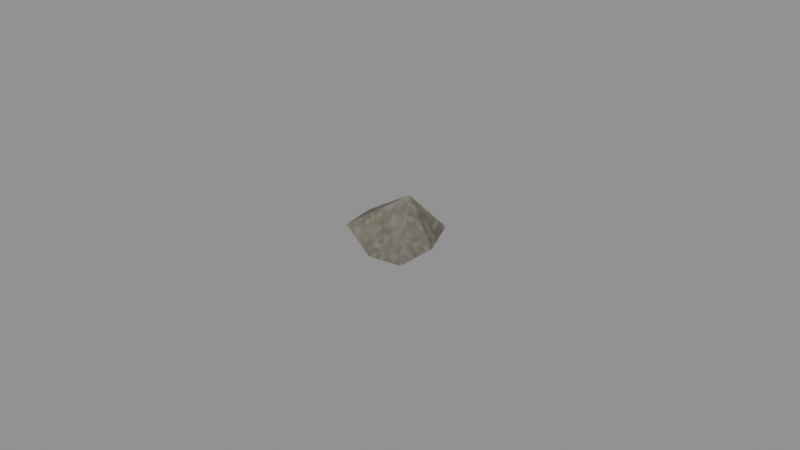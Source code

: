 # Source: rock_inspection.blend  (saved by Blender 5.2.45; exported with 4.5.12 LTS)
import bpy
from mathutils import Matrix  # noqa: F401  (used for matrix-valued properties, if any)

bpy.ops.wm.read_factory_settings(use_empty=True)
scene = bpy.context.scene
scene.name = 'Scene'

# ---- collections
col_mesh_world_prop_rock = bpy.data.collections.new('mesh.world.prop.rock'); scene.collection.children.link(col_mesh_world_prop_rock)
col_mesh_world_prop_rock_lod1 = bpy.data.collections.new('mesh.world.prop.rock_lod1'); scene.collection.children.link(col_mesh_world_prop_rock_lod1)

# ---- images (referenced by path relative to the original .blend; pixels are not part of the script)
import os
ASSET_DIR = os.environ.get("B2B_ASSET_DIR", "")  # directory of the original .blend (textures are referenced by path, not embedded)
HERE = os.path.dirname(os.path.abspath(__file__))  # packed textures are extracted next to this script under _unpacked/

def load_image(name, relpath, width, height, colorspace="sRGB"):
    """Load a texture the original file referenced (path relative to the .blend, or extracted next to this script)."""
    p = next((c for c in (os.path.join(HERE, relpath), os.path.join(ASSET_DIR, relpath)) if relpath and os.path.exists(c)), "")
    if p:
        img = bpy.data.images.load(p, check_existing=True)
        img.name = name
    else:  # same state as the original file: an image datablock whose file is absent (Cycles renders it pink)
        img = bpy.data.images.new(name, width, height)
        img.source = "FILE"
        img.filepath = "//" + (relpath or name)
    img.colorspace_settings.name = colorspace
    return img
img_production_surface_base_png = load_image('production_surface_base.png', '_unpacked/production_surface_base.d7bb1f70.png', 4096, 4096, 'sRGB')
img_production_surface_normal_png = load_image('production_surface_normal.png', '_unpacked/production_surface_normal.b14cd9e9.png', 4096, 4096, 'Non-Color')
img_production_surface_orm_png = load_image('production_surface_orm.png', '_unpacked/production_surface_orm.91963f39.png', 4096, 4096, 'Non-Color')

# ---- materials (node trees are filled in below, after node groups)
mat_material_world_prop_industrial = bpy.data.materials.new('material.world.prop.industrial')
mat_material_world_prop_industrial.diffuse_color = (1.0, 1.0, 1.0, 1.0)

# ---- material node trees
mat_material_world_prop_industrial.use_nodes = True; mat_material_world_prop_industrial.node_tree.nodes.clear()
_N = mat_material_world_prop_industrial.node_tree.nodes; _L = mat_material_world_prop_industrial.node_tree.links
n0 = _N.new('ShaderNodeBsdfPrincipled'); n0.name = 'Principled BSDF'; n0.location = (-200, 100)
n0.inputs[10].default_value = 0.005
n1 = _N.new('ShaderNodeOutputMaterial'); n1.name = 'Material Output'; n1.location = (200, 100)
n2 = _N.new('ShaderNodeTexCoord'); n2.name = 'Texture Coordinate'; n2.location = (0, 0)
n3 = _N.new('ShaderNodeVectorMath'); n3.name = 'Vector Math'; n3.location = (0, 0)
n3.operation = 'MULTIPLY'
n3.inputs[1].default_value = (1.0, 1.0, 1.0)
n4 = _N.new('ShaderNodeVectorMath'); n4.name = 'Vector Math.001'; n4.location = (0, 0)
n5 = _N.new('ShaderNodeTexImage'); n5.name = 'Image Texture'; n5.location = (0, 0)
n5.label = 'baseColorTexture'
n5.image = img_production_surface_base_png
n6 = _N.new('ShaderNodeMixRGB'); n6.name = 'Mix (Legacy)'; n6.location = (0, 0)
n6.blend_type = 'MULTIPLY'
n6.inputs[0].default_value = 1.0
n6.inputs[2].default_value = (1.0, 1.0, 1.0, 1.0)
n7 = _N.new('ShaderNodeTexImage'); n7.name = 'Image Texture.001'; n7.location = (0, 0)
n7.label = 'normalTexture'
n7.image = img_production_surface_normal_png
n8 = _N.new('ShaderNodeNormalMap'); n8.name = 'Normal Map'; n8.location = (0, 0)
n8.width = 160
n9 = _N.new('ShaderNodeTexImage'); n9.name = 'Image Texture.002'; n9.location = (0, 0)
n9.label = 'ormTexture'
n9.image = img_production_surface_orm_png
n10 = _N.new('ShaderNodeSeparateColor'); n10.name = 'Separate Color'; n10.location = (0, 0)
n11 = _N.new('ShaderNodeMath'); n11.name = 'Math'; n11.location = (0, 0)
n11.operation = 'MULTIPLY'
n11.inputs[1].default_value = 1.0
n12 = _N.new('ShaderNodeMath'); n12.name = 'Math.001'; n12.location = (0, 0)
n12.operation = 'MULTIPLY'
n12.inputs[1].default_value = 1.0
_L.new(n0.outputs[0], n1.inputs[0])
_L.new(n2.outputs[2], n3.inputs[0])
_L.new(n3.outputs[0], n4.inputs[0])
_L.new(n4.outputs[0], n5.inputs[0])
_L.new(n5.outputs[0], n6.inputs[1])
_L.new(n6.outputs[0], n0.inputs[0])
_L.new(n4.outputs[0], n7.inputs[0])
_L.new(n7.outputs[0], n8.inputs[1])
_L.new(n8.outputs[0], n0.inputs[5])
_L.new(n4.outputs[0], n9.inputs[0])
_L.new(n9.outputs[0], n10.inputs[0])
_L.new(n10.outputs[1], n11.inputs[0])
_L.new(n11.outputs[0], n0.inputs[2])
_L.new(n10.outputs[2], n12.inputs[0])
_L.new(n12.outputs[0], n0.inputs[1])
n1.is_active_output = True

# ---- world
world_neutral_inspection_world = bpy.data.worlds.new('Neutral inspection world'); scene.world = world_neutral_inspection_world
world_neutral_inspection_world.use_nodes = True; world_neutral_inspection_world.node_tree.nodes.clear()
_N = world_neutral_inspection_world.node_tree.nodes; _L = world_neutral_inspection_world.node_tree.links
n0 = _N.new('ShaderNodeBackground'); n0.name = 'Background'; n0.location = (-200, 100)
n0.inputs[0].default_value = (0.3, 0.3, 0.3, 1.0)
n1 = _N.new('ShaderNodeOutputWorld'); n1.name = 'World Output'; n1.location = (200, 100)
_L.new(n0.outputs[0], n1.inputs[0])
n1.is_active_output = True

# ---- cameras
cam_mesh_world_prop_rock_close = bpy.data.cameras.new('mesh.world.prop.rock:close')
cam_mesh_world_prop_rock_close.clip_start = 0.01
cam_mesh_world_prop_rock_normal = bpy.data.cameras.new('mesh.world.prop.rock:normal')
cam_mesh_world_prop_rock_normal.clip_start = 0.01
cam_mesh_world_prop_rock_strategic = bpy.data.cameras.new('mesh.world.prop.rock:strategic')
cam_mesh_world_prop_rock_strategic.clip_start = 0.01

# ---- lights
light_inspection_area = bpy.data.lights.new('Inspection area', 'AREA')
light_inspection_area.energy = 350.0
light_inspection_area.shape = 'DISK'
light_inspection_area.size = 4.0

# ---- meshes
me_00_0_whole = bpy.data.meshes.new('00:0:whole')
me_00_0_whole.from_pydata([(0.5, 0.0005197, -0.03021), (0.09182, 0.04947, 0.5), (0.3591, -0.3555, -0.1381), (0.3591, -0.3555, -0.1381), (-0.05332, -0.03007, -0.5), (0.5, 0.0005197, -0.03021), (0.3591, -0.3555, -0.1381), (0.09182, 0.04947, 0.5), (0.007156, -0.5, -0.1385), (0.007156, -0.5, -0.1385), (-0.05332, -0.03007, -0.5), (0.3591, -0.3555, -0.1381), (0.007156, -0.5, -0.1385), (0.09182, 0.04947, 0.5), (-0.4231, -0.4347, 0.01824), (-0.4231, -0.4347, 0.01824), (-0.05332, -0.03007, -0.5), (0.007156, -0.5, -0.1385), (-0.4231, -0.4347, 0.01824), (0.09182, 0.04947, 0.5), (-0.5, 0.0005197, -0.0954), (-0.5, 0.0005197, -0.0954), (-0.05332, -0.03007, -0.5), (-0.4231, -0.4347, 0.01824), (-0.5, 0.0005197, -0.0954), (0.09182, 0.04947, 0.5), (-0.39, 0.4023, -0.1758), (-0.39, 0.4023, -0.1758), (-0.05332, -0.03007, -0.5), (-0.5, 0.0005197, -0.0954), (-0.39, 0.4023, -0.1758), (0.09182, 0.04947, 0.5), (0.007156, 0.5, -0.1667), (0.007156, 0.5, -0.1667), (-0.05332, -0.03007, -0.5), (-0.39, 0.4023, -0.1758), (0.007156, 0.5, -0.1667), (0.09182, 0.04947, 0.5), (0.3685, 0.3661, -0.02606), (0.3685, 0.3661, -0.02606), (-0.05332, -0.03007, -0.5), (0.007156, 0.5, -0.1667), (0.3685, 0.3661, -0.02606), (0.09182, 0.04947, 0.5), (0.5, 0.0005197, -0.03021), (0.5, 0.0005197, -0.03021), (-0.05332, -0.03007, -0.5), (0.3685, 0.3661, -0.02606)], [], [(0, 1, 2), (3, 4, 5), (6, 7, 8), (9, 10, 11), (12, 13, 14), (15, 16, 17), (18, 19, 20), (21, 22, 23), (24, 25, 26), (27, 28, 29), (30, 31, 32), (33, 34, 35), (36, 37, 38), (39, 40, 41), (42, 43, 44), (45, 46, 47)])
_uv = me_00_0_whole.uv_layers.new(name='UVMap')
_uv.uv.foreach_set('vector', [0.8809, 0.375, 0.966, 0.3836, 0.8635, 0.3127, 0.9373, 0.3127, 0.8643, 0.3697, 0.9622, 0.375, 0.9373, 0.3865, 0.89, 0.284, 0.875, 0.3865, 0.875, 0.2875, 0.8643, 0.3697, 0.9373, 0.3127, 0.875, 0.3865, 0.89, 0.284, 0.7989, 0.3614, 0.7989, 0.2989, 0.8643, 0.3697, 0.875, 0.2875, 0.7989, 0.2989, 0.89, 0.3836, 0.7853, 0.375, 0.7853, 0.375, 0.8643, 0.3697, 0.7989, 0.2989, 0.7853, 0.375, 0.89, 0.3836, 0.8047, 0.4453, 0.8047, 0.4453, 0.8643, 0.3697, 0.7853, 0.375, 0.8047, 0.3925, 0.89, 0.284, 0.875, 0.3911, 0.875, 0.4624, 0.8643, 0.3697, 0.8047, 0.4453, 0.875, 0.3911, 0.89, 0.284, 0.9389, 0.3685, 0.9389, 0.4389, 0.8643, 0.3697, 0.875, 0.4624, 0.8815, 0.4389, 0.966, 0.3836, 0.8809, 0.375, 0.9622, 0.375, 0.8643, 0.3697, 0.9389, 0.4389])
me_00_0_whole.materials.append(mat_material_world_prop_industrial)
me_00_0_whole.update()
me_00_0_whole.normals_split_custom_set([tuple(v) for v in zip(*[iter([0.689, -0.4457, 0.5715, 0.689, -0.4457, 0.5715, 0.689, -0.4457, 0.5715, 0.6478, -0.0257, -0.7613, 0.6478, -0.0257, -0.7613, 0.6478, -0.0257, -0.7613, 0.3037, -0.7417, 0.598, 0.3037, -0.7417, 0.598, 0.3037, -0.7417, 0.598, 0.2362, -0.5732, -0.7846, 0.2362, -0.5732, -0.7846, 0.2362, -0.5732, -0.7846, 0.1174, -0.7604, 0.6388, 0.1174, -0.7604, 0.6388, 0.1174, -0.7604, 0.6388, -0.3528, -0.5986, -0.7192, -0.3528, -0.5986, -0.7192, -0.3528, -0.5986, -0.7192, -0.7104, 0.0576, 0.7014, -0.7104, 0.0576, 0.7014, -0.7104, 0.0576, 0.7014, -0.6521, -0.2973, -0.6974, -0.6521, -0.2973, -0.6974, -0.6521, -0.2973, -0.6974, -0.6852, 0.3186, 0.6549, -0.6852, 0.3186, 0.6549, -0.6852, 0.3186, 0.6549, -0.6696, 0.03483, -0.7419, -0.6696, 0.03483, -0.7419, -0.6696, 0.03483, -0.7419, -0.2091, 0.7977, 0.5656, -0.2091, 0.7977, 0.5656, -0.2091, 0.7977, 0.5656, -0.1132, 0.5381, -0.8353, -0.1132, 0.5381, -0.8353, -0.1132, 0.5381, -0.8353, 0.09396, 0.8304, 0.5492, 0.09396, 0.8304, 0.5492, 0.09396, 0.8304, 0.5492, 0.4619, 0.4337, -0.7737, 0.4619, 0.4337, -0.7737, 0.4619, 0.4337, -0.7737, 0.7745, 0.2721, 0.5711, 0.7745, 0.2721, 0.5711, 0.7745, 0.2721, 0.5711, 0.622, 0.2322, -0.7478, 0.622, 0.2322, -0.7478, 0.622, 0.2322, -0.7478])] * 3)])
me_01_0_whole = bpy.data.meshes.new('01:0:whole')
me_01_0_whole.from_pydata([(-0.5, 0.5, -0.5), (0.5, 0.5, 0.5), (0.5, 0.5, -0.5), (-0.5, 0.5, 0.5), (-0.5, -0.5, -0.5), (0.5, -0.5, -0.5), (0.5, -0.5, 0.5), (-0.5, -0.5, 0.5), (-0.5, 0.5, -0.5), (0.5, 0.5, -0.5), (0.5, -0.5, -0.5), (-0.5, -0.5, -0.5), (-0.5, 0.5, 0.5), (-0.5, -0.5, 0.5), (0.5, -0.5, 0.5), (0.5, 0.5, 0.5), (0.5, 0.5, -0.5), (0.5, 0.5, 0.5), (0.5, -0.5, 0.5), (0.5, -0.5, -0.5), (-0.5, 0.5, -0.5), (-0.5, -0.5, -0.5), (-0.5, -0.5, 0.5), (-0.5, 0.5, 0.5)], [], [(0, 1, 2), (0, 3, 1), (4, 5, 6), (4, 6, 7), (8, 9, 10), (8, 10, 11), (12, 13, 14), (12, 14, 15), (16, 17, 18), (16, 18, 19), (20, 21, 22), (20, 22, 23)])
_uv = me_01_0_whole.uv_layers.new(name='UVMap')
_uv.uv.foreach_set('vector', [0.768, 0.268, 0.982, 0.482, 0.982, 0.268, 0.768, 0.268, 0.768, 0.482, 0.982, 0.482, 0.768, 0.268, 0.982, 0.268, 0.982, 0.482, 0.768, 0.268, 0.982, 0.482, 0.768, 0.482, 0.768, 0.268, 0.982, 0.268, 0.982, 0.482, 0.768, 0.268, 0.982, 0.482, 0.768, 0.482, 0.768, 0.268, 0.768, 0.482, 0.982, 0.482, 0.768, 0.268, 0.982, 0.482, 0.982, 0.268, 0.768, 0.268, 0.768, 0.482, 0.982, 0.482, 0.768, 0.268, 0.982, 0.482, 0.982, 0.268, 0.768, 0.268, 0.982, 0.268, 0.982, 0.482, 0.768, 0.268, 0.982, 0.482, 0.768, 0.482])
me_01_0_whole.materials.append(mat_material_world_prop_industrial)
me_01_0_whole.update()
me_01_0_whole.normals_split_custom_set([tuple(v) for v in zip(*[iter([0.0, 1.0, 0.0, 0.0, 1.0, 0.0, 0.0, 1.0, 0.0, 0.0, 1.0, 0.0, 0.0, 1.0, 0.0, 0.0, 1.0, 0.0, 0.0, -1.0, 0.0, 0.0, -1.0, 0.0, 0.0, -1.0, 0.0, 0.0, -1.0, 0.0, 0.0, -1.0, 0.0, 0.0, -1.0, 0.0, 0.0, 0.0, -1.0, 0.0, 0.0, -1.0, 0.0, 0.0, -1.0, 0.0, 0.0, -1.0, 0.0, 0.0, -1.0, 0.0, 0.0, -1.0, 0.0, 0.0, 1.0, 0.0, 0.0, 1.0, 0.0, 0.0, 1.0, 0.0, 0.0, 1.0, 0.0, 0.0, 1.0, 0.0, 0.0, 1.0, 1.0, 0.0, 0.0, 1.0, 0.0, 0.0, 1.0, 0.0, 0.0, 1.0, 0.0, 0.0, 1.0, 0.0, 0.0, 1.0, 0.0, 0.0, -1.0, 0.0, 0.0, -1.0, 0.0, 0.0, -1.0, 0.0, 0.0, -1.0, 0.0, 0.0, -1.0, 0.0, 0.0, -1.0, 0.0, 0.0])] * 3)])

# ---- objects
ob_inspection_area = bpy.data.objects.new('Inspection area', light_inspection_area)
ob_mesh_world_prop_rock_close = bpy.data.objects.new('mesh.world.prop.rock:close', cam_mesh_world_prop_rock_close)
ob_mesh_world_prop_rock_normal = bpy.data.objects.new('mesh.world.prop.rock:normal', cam_mesh_world_prop_rock_normal)
ob_mesh_world_prop_rock_strategic = bpy.data.objects.new('mesh.world.prop.rock:strategic', cam_mesh_world_prop_rock_strategic)
ob_00_asset = bpy.data.objects.new('00:asset', None)
ob_00_part_whole = bpy.data.objects.new('00:part:whole', None)
ob_00_0_whole = bpy.data.objects.new('00:0:whole', me_00_0_whole)
ob_01_asset = bpy.data.objects.new('01:asset', None)
ob_01_part_whole = bpy.data.objects.new('01:part:whole', None)
ob_01_0_whole = bpy.data.objects.new('01:0:whole', me_01_0_whole)

# ---- transforms, parenting, visibility, modifiers, constraints
ob_inspection_area.location = (2.0, -3.0, 5.0)
ob_mesh_world_prop_rock_close.location = (2.03, -2.03, 2.902)
ob_mesh_world_prop_rock_close.rotation_euler = (0.7798, -3.38e-09, 0.7854)
ob_mesh_world_prop_rock_normal.location = (3.321, -3.321, 4.749)
ob_mesh_world_prop_rock_normal.rotation_euler = (0.7798, -3.38e-09, 0.7854)
ob_mesh_world_prop_rock_strategic.location = (6.273, -6.273, 8.971)
ob_mesh_world_prop_rock_strategic.rotation_euler = (0.7798, 1.755e-08, 0.7854)
ob_00_asset.location = (0.0, 0.0, 0.0)
ob_00_part_whole.parent = ob_00_asset
ob_00_part_whole.location = (0.0, 0.0, 0.0)
ob_00_0_whole.parent = ob_00_part_whole
ob_00_0_whole.location = (0.0, 0.0, 0.0)
ob_01_asset.location = (0.0, 0.0, 0.0)
ob_01_asset.hide_render = True
ob_01_part_whole.parent = ob_01_asset
ob_01_part_whole.location = (0.0, 0.0, 0.0)
ob_01_part_whole.hide_render = True
ob_01_0_whole.parent = ob_01_part_whole
ob_01_0_whole.location = (0.0, 0.0, 0.0)
ob_01_0_whole.hide_render = True

# ---- collection membership
scene.collection.objects.link(ob_inspection_area)
scene.collection.objects.link(ob_mesh_world_prop_rock_close)
scene.collection.objects.link(ob_mesh_world_prop_rock_normal)
scene.collection.objects.link(ob_mesh_world_prop_rock_strategic)
col_mesh_world_prop_rock.objects.link(ob_00_asset)
col_mesh_world_prop_rock.objects.link(ob_00_part_whole)
col_mesh_world_prop_rock.objects.link(ob_00_0_whole)
col_mesh_world_prop_rock_lod1.objects.link(ob_01_asset)
col_mesh_world_prop_rock_lod1.objects.link(ob_01_part_whole)
col_mesh_world_prop_rock_lod1.objects.link(ob_01_0_whole)

# ---- scene / render settings (as saved in the file)
scene.camera = ob_mesh_world_prop_rock_strategic
scene.frame_start = 1; scene.frame_end = 250; scene.frame_set(1)
scene.render.engine = 'CYCLES'
scene.render.resolution_x = 384
scene.render.resolution_y = 216
scene.render.bake_bias = 0.0
scene.render.bake_samples = 0
scene.render.compositor_device = 'GPU'
scene.cycles.samples = 8
scene.eevee.use_volume_custom_range = False
scene.eevee.fast_gi_thickness_near = 0.1
scene.eevee.fast_gi_thickness_far = 0.0
scene.eevee.ray_tracing_options.screen_trace_thickness = 0.1
bpy.context.view_layer.update()
